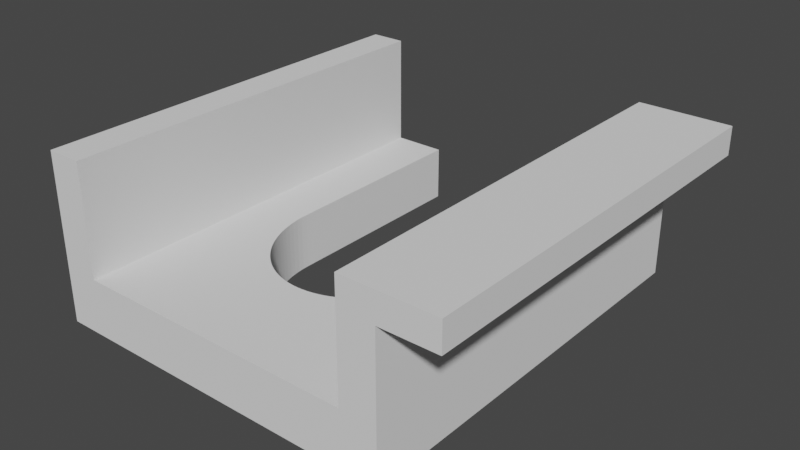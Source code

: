 # Source: vacuum-holder.blend  (saved by Blender 2.82.7; exported with 4.5.12 LTS)
import bpy
from mathutils import Matrix  # noqa: F401  (used for matrix-valued properties, if any)

bpy.ops.wm.read_factory_settings(use_empty=True)
scene = bpy.context.scene
scene.name = 'Scene'

# ---- collections
col_collection = bpy.data.collections.new('Collection'); scene.collection.children.link(col_collection)

# ---- world
world_world = bpy.data.worlds.new('World'); scene.world = world_world
world_world.use_nodes = True; world_world.node_tree.nodes.clear()
_N = world_world.node_tree.nodes; _L = world_world.node_tree.links
n0 = _N.new('ShaderNodeOutputWorld'); n0.name = 'World Output'; n0.location = (300, 300)
n1 = _N.new('ShaderNodeBackground'); n1.name = 'Background'; n1.location = (10, 300)
n1.inputs[0].default_value = (0.05088, 0.05088, 0.05088, 1.0)
_L.new(n1.outputs[0], n0.inputs[0])
n0.is_active_output = True
world_world.color = (0.05088, 0.05088, 0.05088)
world_world.use_sun_shadow = False
world_world.sun_shadow_jitter_overblur = 0.0

# ---- meshes
me_cube_001 = bpy.data.meshes.new('Cube.001')
me_cube_001.from_pydata([(0.0, 0.0, 0.0), (0.0, 0.0, 20.0), (0.0, 100.0, 0.0), (128.0, 0.0, 0.0), (128.0, 0.0, 20.0), (128.0, 100.0, 0.0), (128.0, 100.0, 20.0), (32.0, 50.0, 20.0), (32.0, 50.0, 0.0), (96.0, 50.0, 20.0), (96.0, 50.0, 0.0), (95.75, 46.87, 20.0), (95.75, 46.87, 0.0), (95.94, 48.43, 20.0), (95.94, 48.43, 0.0), (94.99, 43.78, 20.0), (94.99, 43.78, 0.0), (95.43, 45.32, 20.0), (95.43, 45.32, 0.0), (94.43, 42.27, 20.0), (94.43, 42.27, 0.0), (93.75, 40.8, 20.0), (93.75, 40.8, 0.0), (92.95, 39.36, 20.0), (92.95, 39.36, 0.0), (35.05, 39.36, 20.0), (35.05, 39.36, 0.0), (34.25, 40.8, 20.0), (34.25, 40.8, 0.0), (33.57, 42.27, 20.0), (33.57, 42.27, 0.0), (35.96, 37.96, 20.0), (35.96, 37.96, 0.0), (33.01, 43.78, 20.0), (33.01, 43.78, 0.0), (32.57, 45.32, 20.0), (32.57, 45.32, 0.0), (32.06, 48.43, 20.0), (32.06, 48.43, 0.0), (32.25, 46.87, 20.0), (32.25, 46.87, 0.0), (91.02, 36.6, 20.0), (91.02, 36.6, 0.0), (92.04, 37.96, 20.0), (92.04, 37.96, 0.0), (89.89, 35.31, 20.0), (89.89, 35.31, 0.0), (87.33, 32.89, 20.0), (87.33, 32.89, 0.0), (88.66, 34.06, 20.0), (88.66, 34.06, 0.0), (84.4, 30.74, 20.0), (84.4, 30.74, 0.0), (85.91, 31.78, 20.0), (85.91, 31.78, 0.0), (82.81, 29.77, 20.0), (82.81, 29.77, 0.0), (43.6, 30.74, 20.0), (43.6, 30.74, 0.0), (42.09, 31.78, 20.0), (42.09, 31.78, 0.0), (45.19, 29.77, 20.0), (45.19, 29.77, 0.0), (46.85, 28.89, 20.0), (46.85, 28.89, 0.0), (40.67, 32.89, 20.0), (40.67, 32.89, 0.0), (39.34, 34.06, 20.0), (39.34, 34.06, 0.0), (36.98, 36.6, 20.0), (36.98, 36.6, 0.0), (38.11, 35.31, 20.0), (38.11, 35.31, 0.0), (73.89, 26.22, 20.0), (73.89, 26.22, 0.0), (59.99, 25.2, 20.0), (59.99, 25.2, 0.0), (75.78, 26.76, 20.0), (75.78, 26.76, 0.0), (71.96, 25.79, 20.0), (71.96, 25.79, 0.0), (61.99, 25.05, 20.0), (61.99, 25.05, 0.0), (81.15, 28.89, 20.0), (81.15, 28.89, 0.0), (54.11, 26.22, 20.0), (54.11, 26.22, 0.0), (50.38, 27.38, 20.0), (50.38, 27.38, 0.0), (77.62, 27.38, 20.0), (77.62, 27.38, 0.0), (58.0, 25.44, 20.0), (58.0, 25.44, 0.0), (68.01, 25.2, 20.0), (68.01, 25.2, 0.0), (66.01, 25.05, 20.0), (66.01, 25.05, 0.0), (56.04, 25.79, 20.0), (56.04, 25.79, 0.0), (48.58, 28.09, 20.0), (48.58, 28.09, 0.0), (52.22, 26.76, 20.0), (52.22, 26.76, 0.0), (70.0, 25.44, 20.0), (70.0, 25.44, 0.0), (64.0, 25.0, 20.0), (64.0, 25.0, 0.0), (79.42, 28.09, 20.0), (79.42, 28.09, 0.0), (32.0, 100.0, 0.0), (96.0, 100.0, 0.0), (32.0, 100.0, 20.0), (96.0, 100.0, 20.0), (115.2, 0.0, 20.0), (115.2, 100.0, 20.0), (128.0, 0.0, 50.0), (128.0, 100.0, 50.0), (115.2, 0.0, 60.0), (115.2, 100.0, 60.0), (148.0, 0.0, 60.0), (148.0, 100.0, 60.0), (148.0, 0.0, 50.0), (148.0, 100.0, 50.0), (12.8, 0.0, 20.0), (12.8, 100.0, 20.0), (1.221e-06, 100.0, 20.0), (12.8, 0.0, 60.0), (12.8, 100.0, 60.0), (1.221e-06, 0.0, 60.0), (1.221e-06, 100.0, 60.0)], [], [(78, 77, 89, 90), (62, 61, 63, 64), (22, 21, 19, 20), (16, 15, 17, 18), (14, 13, 9, 10), (30, 29, 27, 28), (82, 81, 105, 106), (12, 11, 13, 14), (70, 69, 71, 72), (84, 83, 55, 56), (76, 75, 81, 82), (58, 57, 61, 62), (98, 97, 91, 92), (38, 37, 39, 40), (72, 71, 67, 68), (50, 49, 45, 46), (106, 105, 95, 96), (52, 51, 53, 54), (92, 91, 75, 76), (46, 45, 41, 42), (64, 63, 99, 100), (74, 73, 77, 78), (48, 47, 49, 50), (100, 99, 87, 88), (80, 79, 73, 74), (42, 41, 43, 44), (86, 85, 97, 98), (102, 101, 85, 86), (18, 17, 11, 12), (40, 39, 35, 36), (88, 87, 101, 102), (34, 33, 29, 30), (96, 95, 93, 94), (24, 23, 21, 22), (36, 35, 33, 34), (20, 19, 15, 16), (94, 93, 103, 104), (108, 107, 83, 84), (90, 89, 107, 108), (56, 55, 51, 52), (26, 25, 31, 32), (104, 103, 79, 80), (66, 65, 59, 60), (54, 53, 47, 48), (44, 43, 23, 24), (60, 59, 57, 58), (28, 27, 25, 26), (32, 31, 69, 70), (8, 7, 37, 38), (68, 67, 65, 66), (8, 109, 111, 7), (10, 9, 112, 110), (0, 2, 109, 8, 38, 40, 36, 34, 30, 28, 26, 32, 70, 72, 68, 66, 60, 58, 62, 64, 100, 88, 102, 86, 98, 92, 76, 82, 106, 96, 94, 104, 80, 74, 78, 90, 108, 84, 56, 52, 54, 48, 50, 46, 42, 44, 24, 22, 20, 16, 18, 12, 14, 10, 110, 5, 3), (125, 124, 111, 109, 2), (117, 119, 120, 118), (115, 116, 122, 121), (119, 121, 122, 120), (124, 127, 126, 123), (126, 127, 129, 128), (0, 1, 128, 129, 125, 2), (127, 124, 125, 129), (6, 5, 110, 112, 114), (6, 116, 115, 4, 3, 5), (118, 120, 122, 116, 6, 114), (4, 115, 121, 119, 117, 113), (128, 1, 123, 126), (4, 113, 123, 1, 0, 3), (11, 17, 15, 19, 21, 23, 43, 41, 45, 49, 47, 53, 51, 55, 83, 107, 89, 77, 73, 79, 103, 93, 95, 105, 81, 75, 91, 97, 85, 101, 87, 99, 63, 61, 57, 59, 65, 67, 71, 69, 31, 25, 27, 29, 33, 35, 39, 37, 7, 111, 124, 123, 113, 114, 112, 9, 13), (118, 114, 113, 117)])
_uv = me_cube_001.uv_layers.new(name='UVMap')
_uv.uv.foreach_set('vector', [0.56, 0.625, 0.56, 0.875, 0.57, 0.875, 0.57, 0.625, 0.4, 0.625, 0.4, 0.875, 0.41, 0.875, 0.41, 0.625, 0.69, 0.625, 0.69, 0.875, 0.7, 0.875, 0.7, 0.625, 0.71, 0.625, 0.71, 0.875, 0.72, 0.875, 0.72, 0.625, 0.74, 0.625, 0.74, 0.875, 0.75, 0.875, 0.75, 0.625, 0.3, 0.625, 0.3, 0.875, 0.31, 0.875, 0.31, 0.625, 0.49, 0.625, 0.49, 0.875, 0.5, 0.875, 0.5, 0.625, 0.73, 0.625, 0.73, 0.875, 0.74, 0.875, 0.74, 0.625, 0.34, 0.625, 0.34, 0.875, 0.35, 0.875, 0.35, 0.625, 0.59, 0.625, 0.59, 0.875, 0.6, 0.875, 0.6, 0.625, 0.48, 0.625, 0.48, 0.875, 0.49, 0.875, 0.49, 0.625, 0.39, 0.625, 0.39, 0.875, 0.4, 0.875, 0.4, 0.625, 0.46, 0.625, 0.46, 0.875, 0.47, 0.875, 0.47, 0.625, 0.26, 0.625, 0.26, 0.875, 0.27, 0.875, 0.27, 0.625, 0.35, 0.625, 0.35, 0.875, 0.36, 0.875, 0.36, 0.625, 0.64, 0.625, 0.64, 0.875, 0.65, 0.875, 0.65, 0.625, 0.5, 0.625, 0.5, 0.875, 0.51, 0.875, 0.51, 0.625, 0.61, 0.625, 0.61, 0.875, 0.62, 0.875, 0.62, 0.625, 0.47, 0.625, 0.47, 0.875, 0.48, 0.875, 0.48, 0.625, 0.65, 0.625, 0.65, 0.875, 0.66, 0.875, 0.66, 0.625, 0.41, 0.625, 0.41, 0.875, 0.42, 0.875, 0.42, 0.625, 0.55, 0.625, 0.55, 0.875, 0.56, 0.875, 0.56, 0.625, 0.63, 0.625, 0.63, 0.875, 0.64, 0.875, 0.64, 0.625, 0.42, 0.625, 0.42, 0.875, 0.43, 0.875, 0.43, 0.625, 0.54, 0.625, 0.54, 0.875, 0.55, 0.875, 0.55, 0.625, 0.66, 0.625, 0.66, 0.875, 0.67, 0.875, 0.67, 0.625, 0.45, 0.625, 0.45, 0.875, 0.46, 0.875, 0.46, 0.625, 0.44, 0.625, 0.44, 0.875, 0.45, 0.875, 0.45, 0.625, 0.72, 0.625, 0.72, 0.875, 0.73, 0.875, 0.73, 0.625, 0.27, 0.625, 0.27, 0.875, 0.28, 0.875, 0.28, 0.625, 0.43, 0.625, 0.43, 0.875, 0.44, 0.875, 0.44, 0.625, 0.29, 0.625, 0.29, 0.875, 0.3, 0.875, 0.3, 0.625, 0.51, 0.625, 0.51, 0.875, 0.52, 0.875, 0.52, 0.625, 0.68, 0.625, 0.68, 0.875, 0.69, 0.875, 0.69, 0.625, 0.28, 0.625, 0.28, 0.875, 0.29, 0.875, 0.29, 0.625, 0.7, 0.625, 0.7, 0.875, 0.71, 0.875, 0.71, 0.625, 0.52, 0.625, 0.52, 0.875, 0.53, 0.875, 0.53, 0.625, 0.58, 0.625, 0.58, 0.875, 0.59, 0.875, 0.59, 0.625, 0.57, 0.625, 0.57, 0.875, 0.58, 0.875, 0.58, 0.625, 0.6, 0.625, 0.6, 0.875, 0.61, 0.875, 0.61, 0.625, 0.32, 0.625, 0.32, 0.875, 0.33, 0.875, 0.33, 0.625, 0.53, 0.625, 0.53, 0.875, 0.54, 0.875, 0.54, 0.625, 0.37, 0.625, 0.37, 0.875, 0.38, 0.875, 0.38, 0.625, 0.62, 0.625, 0.62, 0.875, 0.63, 0.875, 0.63, 0.625, 0.67, 0.625, 0.67, 0.875, 0.68, 0.875, 0.68, 0.625, 0.38, 0.625, 0.38, 0.875, 0.39, 0.875, 0.39, 0.625, 0.31, 0.625, 0.31, 0.875, 0.32, 0.875, 0.32, 0.625, 0.33, 0.625, 0.33, 0.875, 0.34, 0.875, 0.34, 0.625, 0.25, 0.625, 0.25, 0.875, 0.26, 0.875, 0.26, 0.625, 0.36, 0.625, 0.36, 0.875, 0.37, 0.875, 0.37, 0.625, 0.25, 0.625, 0.0, 0.0, 0.0, 0.0, 0.25, 0.875, 0.75, 0.625, 0.75, 0.875, 0.0, 0.0, 0.0, 0.0, 0.375, 1.0, 0.375, 0.25, 0.0, 0.0, 0.25, 0.625, 0.26, 0.625, 0.27, 0.625, 0.28, 0.625, 0.29, 0.625, 0.3, 0.625, 0.31, 0.625, 0.32, 0.625, 0.33, 0.625, 0.34, 0.625, 0.35, 0.625, 0.36, 0.625, 0.37, 0.625, 0.38, 0.625, 0.39, 0.625, 0.4, 0.625, 0.41, 0.625, 0.42, 0.625, 0.43, 0.625, 0.44, 0.625, 0.45, 0.625, 0.46, 0.625, 0.47, 0.625, 0.48, 0.625, 0.49, 0.625, 0.5, 0.625, 0.51, 0.625, 0.52, 0.625, 0.53, 0.625, 0.54, 0.625, 0.55, 0.625, 0.56, 0.625, 0.57, 0.625, 0.58, 0.625, 0.59, 0.625, 0.6, 0.625, 0.61, 0.625, 0.62, 0.625, 0.63, 0.625, 0.64, 0.625, 0.65, 0.625, 0.66, 0.625, 0.67, 0.625, 0.68, 0.625, 0.69, 0.625, 0.7, 0.625, 0.71, 0.625, 0.72, 0.625, 0.73, 0.625, 0.74, 0.625, 0.75, 0.625, 0.0, 0.0, 0.375, 0.5, 0.375, 0.75, 0.0, 0.0, 0.625, 0.5, 0.0, 0.0, 0.0, 0.0, 0.375, 0.25, 0.0, 0.0, 0.0, 0.0, 0.0, 0.0, 0.0, 0.0, 0.0, 0.0, 0.0, 0.0, 0.0, 0.0, 0.0, 0.0, 0.0, 0.0, 0.0, 0.0, 0.0, 0.0, 0.0, 0.0, 0.625, 0.5, 0.0, 0.0, 0.0, 0.0, 0.625, 0.75, 0.0, 0.0, 0.0, 0.0, 0.0, 0.0, 0.0, 0.0, 0.375, 1.0, 0.0, 0.0, 0.0, 0.0, 0.0, 0.0, 0.0, 0.0, 0.375, 0.25, 0.0, 0.0, 0.625, 0.5, 0.0, 0.0, 0.0, 0.0, 0.0, 0.0, 0.375, 0.5, 0.0, 0.0, 0.0, 0.0, 0.0, 0.0, 0.0, 0.0, 0.0, 0.0, 0.0, 0.0, 0.0, 0.0, 0.375, 0.75, 0.375, 0.5, 0.0, 0.0, 0.0, 0.0, 0.0, 0.0, 0.0, 0.0, 0.0, 0.0, 0.0, 0.0, 0.0, 0.0, 0.0, 0.0, 0.0, 0.0, 0.0, 0.0, 0.0, 0.0, 0.0, 0.0, 0.0, 0.0, 0.0, 0.0, 0.625, 0.75, 0.0, 0.0, 0.0, 0.0, 0.0, 0.0, 0.625, 0.75, 0.0, 0.0, 0.375, 1.0, 0.375, 0.75, 0.73, 0.875, 0.72, 0.875, 0.71, 0.875, 0.7, 0.875, 0.69, 0.875, 0.68, 0.875, 0.67, 0.875, 0.66, 0.875, 0.65, 0.875, 0.64, 0.875, 0.63, 0.875, 0.62, 0.875, 0.61, 0.875, 0.6, 0.875, 0.59, 0.875, 0.58, 0.875, 0.57, 0.875, 0.56, 0.875, 0.55, 0.875, 0.54, 0.875, 0.53, 0.875, 0.52, 0.875, 0.51, 0.875, 0.5, 0.875, 0.49, 0.875, 0.48, 0.875, 0.47, 0.875, 0.46, 0.875, 0.45, 0.875, 0.44, 0.875, 0.43, 0.875, 0.42, 0.875, 0.41, 0.875, 0.4, 0.875, 0.39, 0.875, 0.38, 0.875, 0.37, 0.875, 0.36, 0.875, 0.35, 0.875, 0.34, 0.875, 0.33, 0.875, 0.32, 0.875, 0.31, 0.875, 0.3, 0.875, 0.29, 0.875, 0.28, 0.875, 0.27, 0.875, 0.26, 0.875, 0.25, 0.875, 0.0, 0.0, 0.625, 0.5, 0.625, 0.75, 0.0, 0.0, 0.0, 0.0, 0.0, 0.0, 0.75, 0.875, 0.74, 0.875, 0.0, 0.0, 0.0, 0.0, 0.0, 0.0, 0.0, 0.0])
me_cube_001.use_remesh_fix_poles = True
me_cube_001.use_remesh_preserve_attributes = False
me_cube_001.use_mirror_vertex_groups = False
me_cube_001.update()

# ---- objects
ob_vacuum_holder = bpy.data.objects.new('vacuum-holder', me_cube_001)

# ---- transforms, parenting, visibility, modifiers, constraints
ob_vacuum_holder.location = (0.0, 0.0, 0.0)
ob_vacuum_holder.scale = (1.0, 1.48, 1.0)
ob_vacuum_holder.lineart.crease_threshold = 0.0

# ---- collection membership
col_collection.objects.link(ob_vacuum_holder)

# ---- scene / render settings (as saved in the file)
scene.frame_start = 1; scene.frame_end = 250; scene.frame_set(1)
scene.render.engine = 'BLENDER_EEVEE_NEXT'
scene.cycles.use_denoising = False
scene.cycles.samples = 128
scene.cycles.sampling_pattern = 'TABULATED_SOBOL'
scene.cycles.use_adaptive_sampling = False
scene.cycles.use_light_tree = False
scene.view_settings.view_transform = 'Filmic'
bpy.context.view_layer.update()

# ---- added for rendering (the .blend has no active camera and no usable light): camera, sun
cam_auto = bpy.data.cameras.new('AutoCamera')
cam_auto.lens = 50.0
cam_auto.sensor_width = 36.0
cam_auto.clip_end = 3535.48
ob_auto_camera = bpy.data.objects.new('AutoCamera', cam_auto)
scene.collection.objects.link(ob_auto_camera)
ob_auto_camera.location = (275.453, -167.743, 191.162)
ob_auto_camera.rotation_euler = (1.09748, -7.21219e-08, 0.694738)
scene.camera = ob_auto_camera
light_auto_sun = bpy.data.lights.new('AutoSun', 'SUN')
light_auto_sun.energy = 3.0
light_auto_sun.angle = 0.0523599
ob_auto_sun = bpy.data.objects.new('AutoSun', light_auto_sun)
scene.collection.objects.link(ob_auto_sun)
ob_auto_sun.rotation_euler = (0.872665, 0.174533, 0.523599)
bpy.context.view_layer.update()

